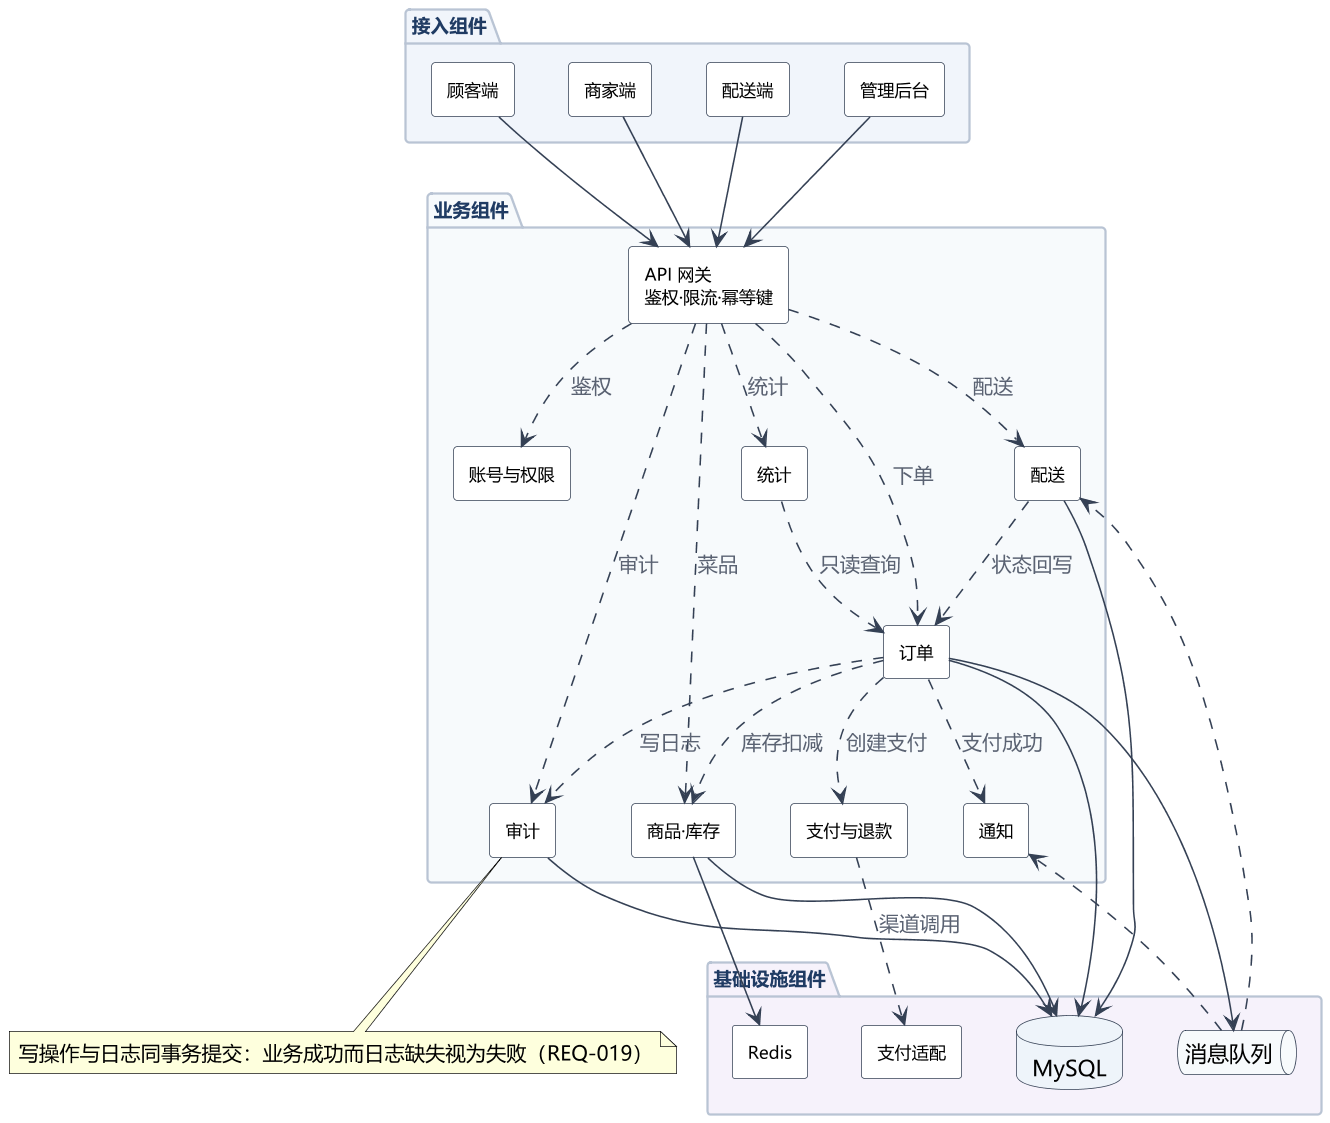

The diagram above was rendered by PlantUML. Its source (embedded in the PNG):
@startuml UML组件图
skinparam defaultFontName "Microsoft YaHei"
skinparam shadowing false
skinparam componentStyle rectangle
skinparam ArrowColor #344054
skinparam ArrowFontColor #5A6272
skinparam dpi 150
skinparam component {
  BackgroundColor #FFFFFF
  BorderColor #344054
  FontSize 11
}
skinparam package {
  BackgroundColor #FBFCFE
  BorderColor #B9C4D4
  FontColor #1F3B63
  FontSize 12
}
skinparam database {
  BackgroundColor #EEF4FA
  BorderColor #344054
}
skinparam queue {
  BackgroundColor #F7FAFC
  BorderColor #344054
}
hide stereotype
top to bottom direction

package "接入组件" #F1F5FB {
  component "顾客端" as CUS
  component "商家端" as MER
  component "配送端" as RID
  component "管理后台" as ADM
}

package "业务组件" #F7FAFC {
  component "API 网关\n鉴权·限流·幂等键" as GW
  component "账号与权限" as ACC
  component "商品·库存" as CAT
  component "订单" as ORD
  component "支付与退款" as PAY
  component "配送" as DSP
  component "通知" as NTF
  component "统计" as RPT
  component "审计" as AUD
}

package "基础设施组件" #F6F2FB {
  database "MySQL" as DB
  component "Redis" as CACHE
  queue "消息队列" as MQ
  component "支付适配" as CH
}

CUS --> GW
MER --> GW
RID --> GW
ADM --> GW

GW ..> ACC : 鉴权
GW ..> CAT : 菜品
GW ..> ORD : 下单
GW ..> DSP : 配送
GW ..> RPT : 统计
GW ..> AUD : 审计

ORD ..> CAT : 库存扣减
ORD ..> PAY : 创建支付
ORD ..> NTF : 支付成功
ORD ..> AUD : 写日志
PAY ..> CH : 渠道调用
DSP ..> ORD : 状态回写
RPT ..> ORD : 只读查询

ORD --> DB
CAT --> DB
DSP --> DB
AUD --> DB
CAT --> CACHE
ORD --> MQ
MQ ..> NTF
MQ ..> DSP

note bottom of AUD
  写操作与日志同事务提交：业务成功而日志缺失视为失败（REQ-019）
end note
@enduml